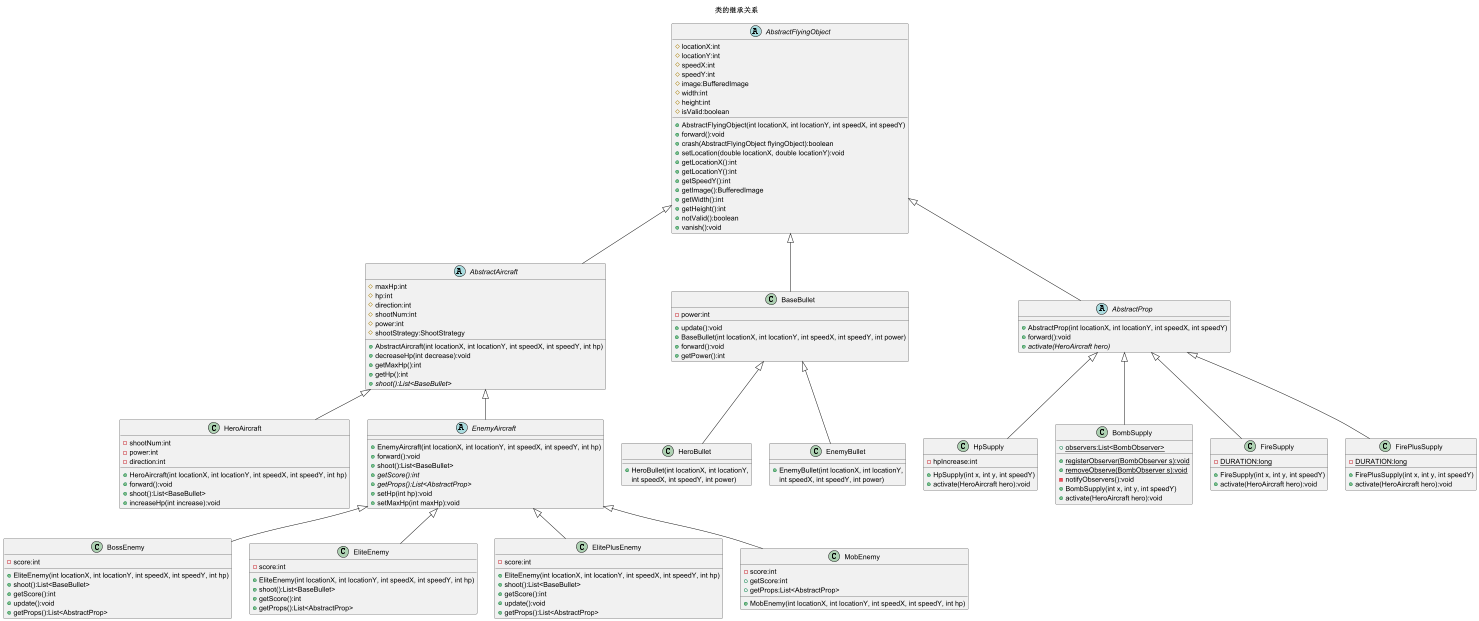

The diagram above was rendered by PlantUML. Its source (embedded in the PNG):
@startuml
'https://plantuml.com/class-diagram
title 类的继承关系

abstract class AbstractFlyingObject {
    # locationX:int
    # locationY:int
    # speedX:int
    # speedY:int
    # image:BufferedImage
    # width:int
    # height:int
    # isValid:boolean
    + AbstractFlyingObject(int locationX, int locationY, int speedX, int speedY)
    + forward():void
    + crash(AbstractFlyingObject flyingObject):boolean
    + setLocation(double locationX, double locationY):void
    + getLocationX():int
    + getLocationY():int
    + getSpeedY():int
    + getImage():BufferedImage
    + getWidth():int
    + getHeight():int
    + notValid():boolean
    + vanish():void
}

abstract class AbstractAircraft {
	# maxHp:int
    # hp:int
    # direction:int
    # shootNum:int
    # power:int
    # shootStrategy:ShootStrategy
    + AbstractAircraft(int locationX, int locationY, int speedX, int speedY, int hp)
    + decreaseHp(int decrease):void
    + getMaxHp():int
    + getHp():int
    + {abstract} shoot():List<BaseBullet>
}

class HeroAircraft {
    - shootNum:int
    - power:int
    - direction:int
    + HeroAircraft(int locationX, int locationY, int speedX, int speedY, int hp)
    + forward():void
    + shoot():List<BaseBullet>
    + increaseHp(int increase):void
}

abstract class EnemyAircraft {
    + EnemyAircraft(int locationX, int locationY, int speedX, int speedY, int hp)
    + forward():void
    + shoot():List<BaseBullet>
    + {abstract} getScore():int
    + {abstract} getProps():List<AbstractProp>
    + setHp(int hp):void
    + setMaxHp(int maxHp):void
}

class BossEnemy {
    - score:int
    + EliteEnemy(int locationX, int locationY, int speedX, int speedY, int hp)
    + shoot():List<BaseBullet>
    + getScore():int
    + update():void
    + getProps():List<AbstractProp>
}

class EliteEnemy {
    - score:int
    + EliteEnemy(int locationX, int locationY, int speedX, int speedY, int hp)
    + shoot():List<BaseBullet>
    + getScore():int
    + getProps():List<AbstractProp>
}

class ElitePlusEnemy {
    - score:int
    + EliteEnemy(int locationX, int locationY, int speedX, int speedY, int hp)
    + shoot():List<BaseBullet>
    + getScore():int
    + update():void
    + getProps():List<AbstractProp>
}

class MobEnemy {
    - score:int
    + MobEnemy(int locationX, int locationY, int speedX, int speedY, int hp)
    + getScore:int
    + getProps:List<AbstractProp>
}

class BaseBullet {
    - power:int
    + update():void
    + BaseBullet(int locationX, int locationY, int speedX, int speedY, int power)
    + forward():void
    + getPower():int
}

class HeroBullet {
    + HeroBullet(int locationX, int locationY,
     int speedX, int speedY, int power)
}

class EnemyBullet {
    + EnemyBullet(int locationX, int locationY,
     int speedX, int speedY, int power)
}

abstract class AbstractProp {
    + AbstractProp(int locationX, int locationY, int speedX, int speedY)
    + forward():void
    + {abstract} activate(HeroAircraft hero)
}

class HpSupply {
    - hpIncrease:int
    + HpSupply(int x, int y, int speedY)
    + activate(HeroAircraft hero):void
}

class BombSupply {
    + {static} observers:List<BombObserver>
    + {static} registerObserver(BombObserver s):void
    + {static} removeObserve(BombObserver s):void
    - notifyObservers():void
    + BombSupply(int x, int y, int speedY)
    + activate(HeroAircraft hero):void
}

class FireSupply {
    - {static} DURATION:long
    + FireSupply(int x, int y, int speedY)
    + activate(HeroAircraft hero):void
}

class FirePlusSupply {
    - {static} DURATION:long
    + FirePlusSupply(int x, int y, int speedY)
    + activate(HeroAircraft hero):void
}

' ===== 关系部分 =====
AbstractFlyingObject <|-- AbstractAircraft
AbstractFlyingObject <|-- BaseBullet
AbstractFlyingObject <|-- AbstractProp

AbstractAircraft <|-- HeroAircraft
AbstractAircraft <|-- EnemyAircraft

EnemyAircraft <|-- EliteEnemy
EnemyAircraft <|-- ElitePlusEnemy
EnemyAircraft <|-- BossEnemy
EnemyAircraft <|-- MobEnemy

BaseBullet <|-- HeroBullet
BaseBullet <|-- EnemyBullet

AbstractProp <|-- HpSupply
AbstractProp <|-- BombSupply
AbstractProp <|-- FireSupply
AbstractProp <|-- FirePlusSupply

@enduml